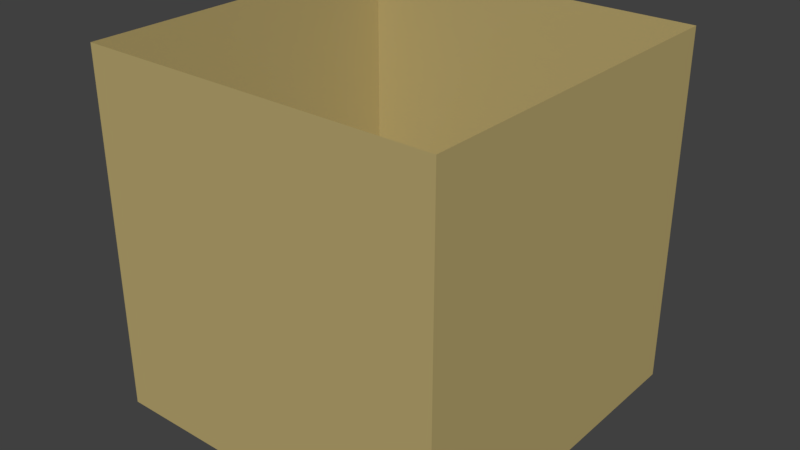 # Source: 2-2light.blend  (saved by Blender 2.78.0; exported with 4.5.12 LTS)
import bpy
from mathutils import Matrix  # noqa: F401  (used for matrix-valued properties, if any)

bpy.ops.wm.read_factory_settings(use_empty=True)
scene = bpy.context.scene
scene.name = 'Scene'

# ---- collections
col_collection_1 = bpy.data.collections.new('Collection 1'); scene.collection.children.link(col_collection_1)

# ---- materials (node trees are filled in below, after node groups)
mat_material = bpy.data.materials.new('Material')
mat_material.alpha_threshold = 0.0
mat_material.use_transparent_shadow = False
mat_material.diffuse_color = (0.4839, 0.3862, 0.1613, 1.0)
mat_material.roughness = 0.5
mat_material.line_color = (0.0, 0.0, 0.0, 1.0)

# ---- material node trees

# ---- world
world_world = bpy.data.worlds.new('World'); scene.world = world_world
world_world.color = (0.05088, 0.05088, 0.05088)
world_world.use_sun_shadow = False
world_world.sun_shadow_jitter_overblur = 0.0
world_world.cycles.sampling_method = 'MANUAL'

# ---- meshes
me_2_2dark = bpy.data.meshes.new('2-2Dark')
me_2_2dark.from_pydata([(-128.0, 128.0, 0.0), (-128.0, -128.0, 0.0), (-128.0, -128.0, -256.0), (-128.0, 128.0, -256.0), (128.0, -128.0, 0.0), (128.0, -128.0, -256.0), (128.0, 128.0, 0.0), (128.0, 128.0, -256.0)], [], [(5, 4, 1, 2), (5, 2, 3, 7), (2, 1, 0, 3), (7, 3, 0, 6), (7, 6, 4, 5)])
me_2_2dark.materials.append(mat_material)
me_2_2dark.use_remesh_preserve_volume = False
me_2_2dark.use_remesh_preserve_attributes = False
me_2_2dark.use_mirror_vertex_groups = False
me_2_2dark.update()

# ---- objects
ob_2_2dark = bpy.data.objects.new('2-2Dark', me_2_2dark)

# ---- transforms, parenting, visibility, modifiers, constraints
ob_2_2dark.location = (0.0, 0.0, 0.0)
ob_2_2dark.lineart.crease_threshold = 0.0

# ---- collection membership
col_collection_1.objects.link(ob_2_2dark)

# ---- scene / render settings (as saved in the file)
scene.frame_start = 1; scene.frame_end = 250; scene.frame_set(1)
scene.render.engine = 'BLENDER_EEVEE_NEXT'
scene.render.resolution_percentage = 50
scene.render.dither_intensity = 0.0
scene.cycles.use_denoising = False
scene.cycles.samples = 128
scene.cycles.sampling_pattern = 'TABULATED_SOBOL'
scene.cycles.light_sampling_threshold = 0.0
scene.cycles.use_adaptive_sampling = False
scene.cycles.use_light_tree = False
scene.cycles.blur_glossy = 0.0
scene.cycles.sample_clamp_indirect = 0.0
scene.view_settings.view_transform = 'Standard'
bpy.context.view_layer.update()

# ---- added for rendering (the .blend has no active camera and no usable light): camera, sun
cam_auto = bpy.data.cameras.new('AutoCamera')
cam_auto.lens = 50.0
cam_auto.sensor_width = 36.0
cam_auto.clip_end = 7199.84
ob_auto_camera = bpy.data.objects.new('AutoCamera', cam_auto)
scene.collection.objects.link(ob_auto_camera)
ob_auto_camera.location = (410.249, -492.299, 200.199)
ob_auto_camera.rotation_euler = (1.09748, -7.21219e-08, 0.694738)
scene.camera = ob_auto_camera
light_auto_sun = bpy.data.lights.new('AutoSun', 'SUN')
light_auto_sun.energy = 3.0
light_auto_sun.angle = 0.0523599
ob_auto_sun = bpy.data.objects.new('AutoSun', light_auto_sun)
scene.collection.objects.link(ob_auto_sun)
ob_auto_sun.rotation_euler = (0.872665, 0.174533, 0.523599)
bpy.context.view_layer.update()
